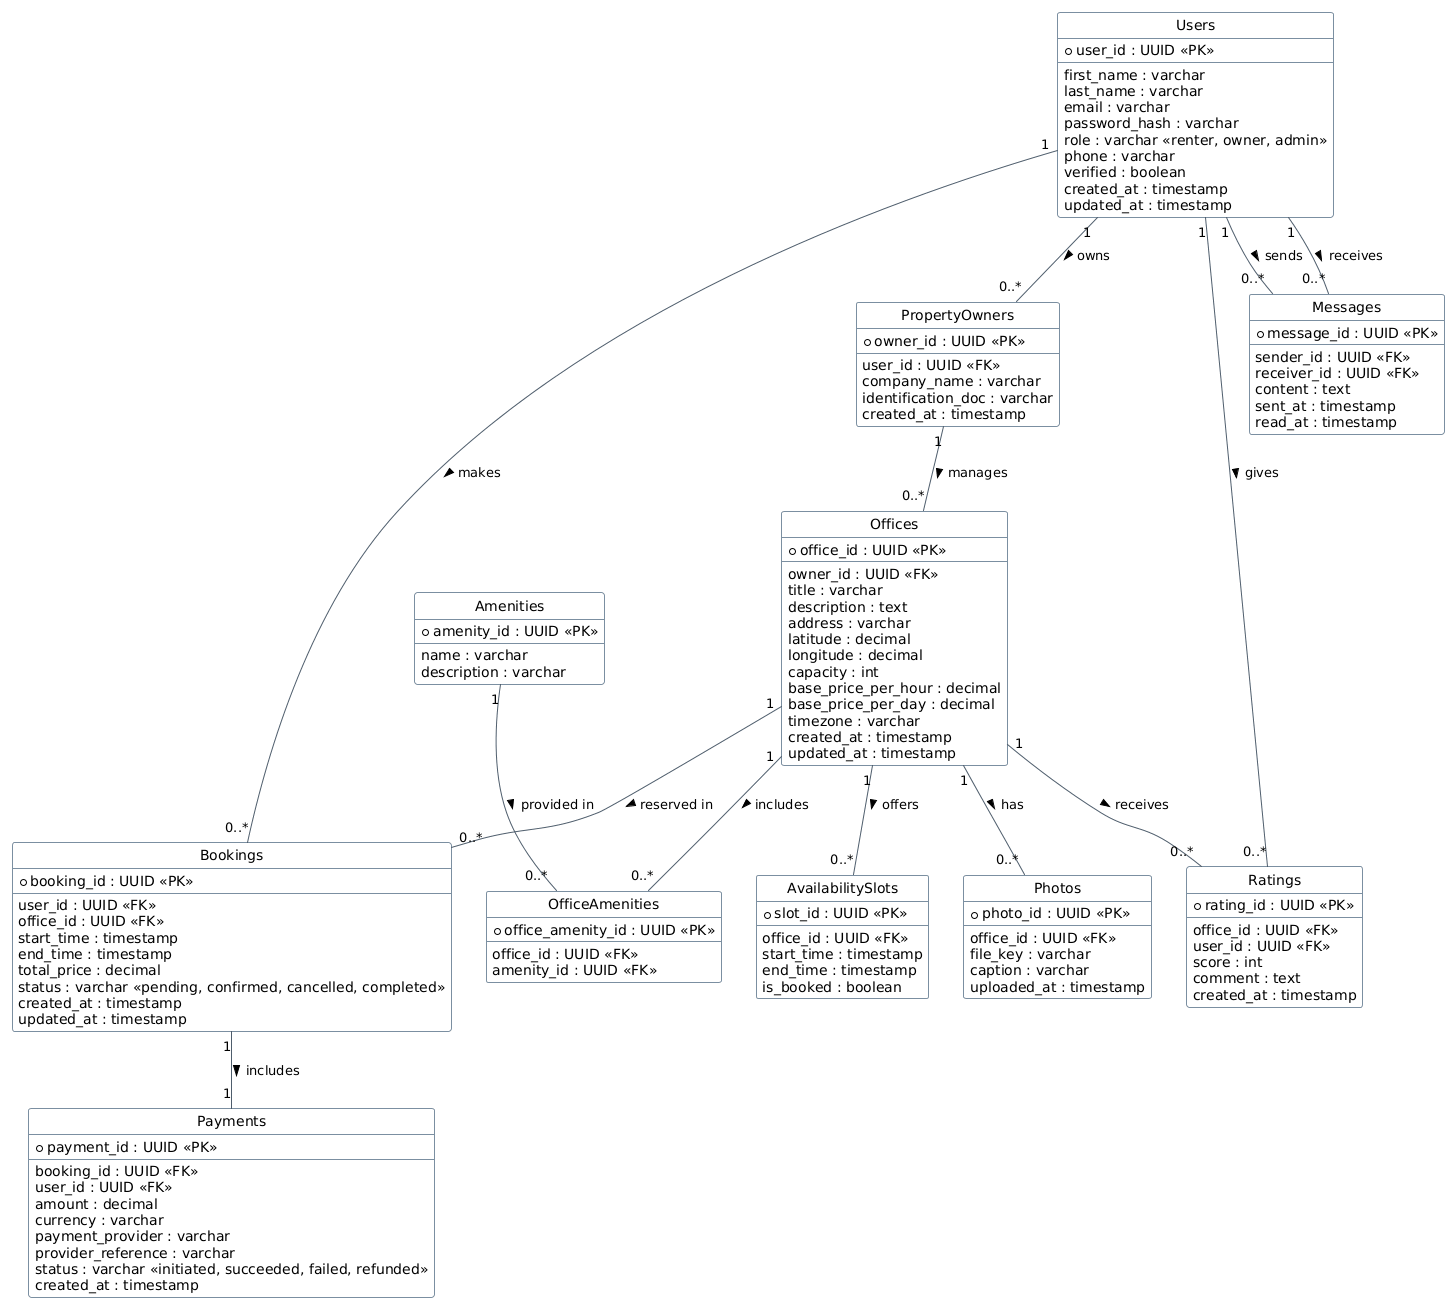

The diagram above was rendered by PlantUML. Its source (embedded in the PNG):
@startuml
' Configuración visual
!theme plain
hide circle
hide methods
hide stereotypes

skinparam class {
    BackgroundColor White
    BorderColor #7B8FA1
    ArrowColor #4E5D6C
}

skinparam note {
    BackgroundColor #F9F9F9
    BorderColor #BBBBBB
}

' =======================
' ENTIDADES PRINCIPALES
' =======================

class Users {
  +user_id : UUID <<PK>>
  --
  first_name : varchar
  last_name : varchar
  email : varchar
  password_hash : varchar
  role : varchar <<renter, owner, admin>>
  phone : varchar
  verified : boolean
  created_at : timestamp
  updated_at : timestamp
}

class PropertyOwners {
  +owner_id : UUID <<PK>>
  --
  user_id : UUID <<FK>>
  company_name : varchar
  identification_doc : varchar
  created_at : timestamp
}

class Offices {
  +office_id : UUID <<PK>>
  --
  owner_id : UUID <<FK>>
  title : varchar
  description : text
  address : varchar
  latitude : decimal
  longitude : decimal
  capacity : int
  base_price_per_hour : decimal
  base_price_per_day : decimal
  timezone : varchar
  created_at : timestamp
  updated_at : timestamp
}

class Bookings {
  +booking_id : UUID <<PK>>
  --
  user_id : UUID <<FK>>
  office_id : UUID <<FK>>
  start_time : timestamp
  end_time : timestamp
  total_price : decimal
  status : varchar <<pending, confirmed, cancelled, completed>>
  created_at : timestamp
  updated_at : timestamp
}

class Payments {
  +payment_id : UUID <<PK>>
  --
  booking_id : UUID <<FK>>
  user_id : UUID <<FK>>
  amount : decimal
  currency : varchar
  payment_provider : varchar
  provider_reference : varchar
  status : varchar <<initiated, succeeded, failed, refunded>>
  created_at : timestamp
}

' =======================
' ENTIDADES DE APOYO
' =======================

class Amenities {
  +amenity_id : UUID <<PK>>
  --
  name : varchar
  description : varchar
}

class OfficeAmenities {
  +office_amenity_id : UUID <<PK>>
  --
  office_id : UUID <<FK>>
  amenity_id : UUID <<FK>>
}

class AvailabilitySlots {
  +slot_id : UUID <<PK>>
  --
  office_id : UUID <<FK>>
  start_time : timestamp
  end_time : timestamp
  is_booked : boolean
}

class Photos {
  +photo_id : UUID <<PK>>
  --
  office_id : UUID <<FK>>
  file_key : varchar
  caption : varchar
  uploaded_at : timestamp
}

class Ratings {
  +rating_id : UUID <<PK>>
  --
  office_id : UUID <<FK>>
  user_id : UUID <<FK>>
  score : int
  comment : text
  created_at : timestamp
}

class Messages {
  +message_id : UUID <<PK>>
  --
  sender_id : UUID <<FK>>
  receiver_id : UUID <<FK>>
  content : text
  sent_at : timestamp
  read_at : timestamp
}

' =======================
' RELACIONES
' =======================

Users "1" -- "0..*" PropertyOwners : owns >
PropertyOwners "1" -- "0..*" Offices : manages >
Users "1" -- "0..*" Bookings : makes >
Offices "1" -- "0..*" Bookings : reserved in >
Bookings "1" -- "1" Payments : includes >

Offices "1" -- "0..*" Photos : has >
Offices "1" -- "0..*" Ratings : receives >
Users "1" -- "0..*" Ratings : gives >

Offices "1" -- "0..*" AvailabilitySlots : offers >
Offices "1" -- "0..*" OfficeAmenities : includes >
Amenities "1" -- "0..*" OfficeAmenities : provided in >

Users "1" -- "0..*" Messages : sends >
Users "1" -- "0..*" Messages : receives >
@enduml